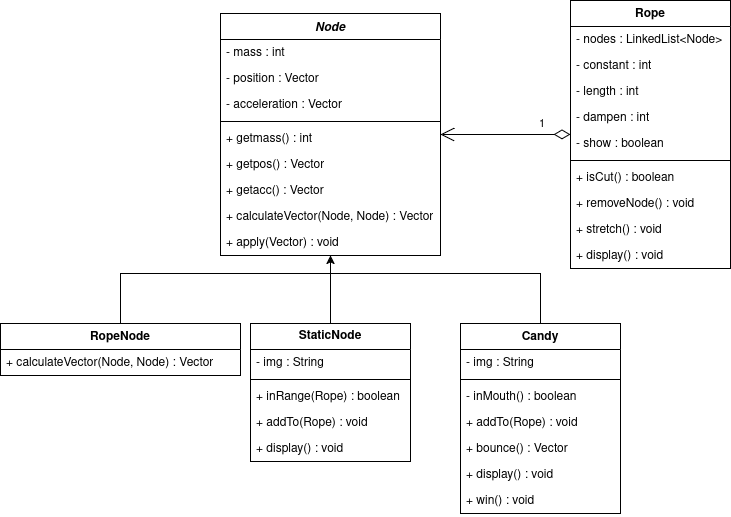

The diagram above was exported from draw.io. Its source (the exported page's mxGraphModel, read from the mxfile embedded in the PNG):
<mxGraphModel dx="2528" dy="887" grid="1" gridSize="10" guides="1" tooltips="1" connect="1" arrows="1" fold="1" page="1" pageScale="1" pageWidth="850" pageHeight="1100" math="0" shadow="0">
  <root>
    <mxCell id="0" />
    <mxCell id="1" parent="0" />
    <mxCell id="x1PSj7vyXXmHz40nqf-4-51" value="&lt;i&gt;Node&lt;/i&gt;" style="swimlane;fontStyle=1;align=center;verticalAlign=top;childLayout=stackLayout;horizontal=1;startSize=26;horizontalStack=0;resizeParent=1;resizeParentMax=0;resizeLast=0;collapsible=1;marginBottom=0;whiteSpace=wrap;html=1;" parent="1" vertex="1">
      <mxGeometry x="-100" y="60" width="220" height="242" as="geometry" />
    </mxCell>
    <mxCell id="x1PSj7vyXXmHz40nqf-4-122" value="- mass : int&lt;div&gt;&lt;br&gt;&lt;/div&gt;" style="text;strokeColor=none;fillColor=none;align=left;verticalAlign=top;spacingLeft=4;spacingRight=4;overflow=hidden;rotatable=0;points=[[0,0.5],[1,0.5]];portConstraint=eastwest;whiteSpace=wrap;html=1;" parent="x1PSj7vyXXmHz40nqf-4-51" vertex="1">
      <mxGeometry y="26" width="220" height="26" as="geometry" />
    </mxCell>
    <mxCell id="x1PSj7vyXXmHz40nqf-4-124" value="&lt;div&gt;- position : Vector&lt;/div&gt;" style="text;strokeColor=none;fillColor=none;align=left;verticalAlign=top;spacingLeft=4;spacingRight=4;overflow=hidden;rotatable=0;points=[[0,0.5],[1,0.5]];portConstraint=eastwest;whiteSpace=wrap;html=1;" parent="x1PSj7vyXXmHz40nqf-4-51" vertex="1">
      <mxGeometry y="52" width="220" height="26" as="geometry" />
    </mxCell>
    <mxCell id="x1PSj7vyXXmHz40nqf-4-123" value="- acceleration : Vector" style="text;strokeColor=none;fillColor=none;align=left;verticalAlign=top;spacingLeft=4;spacingRight=4;overflow=hidden;rotatable=0;points=[[0,0.5],[1,0.5]];portConstraint=eastwest;whiteSpace=wrap;html=1;" parent="x1PSj7vyXXmHz40nqf-4-51" vertex="1">
      <mxGeometry y="78" width="220" height="26" as="geometry" />
    </mxCell>
    <mxCell id="x1PSj7vyXXmHz40nqf-4-53" value="" style="line;strokeWidth=1;fillColor=none;align=left;verticalAlign=middle;spacingTop=-1;spacingLeft=3;spacingRight=3;rotatable=0;labelPosition=right;points=[];portConstraint=eastwest;strokeColor=inherit;" parent="x1PSj7vyXXmHz40nqf-4-51" vertex="1">
      <mxGeometry y="104" width="220" height="8" as="geometry" />
    </mxCell>
    <mxCell id="x1PSj7vyXXmHz40nqf-4-125" value="&lt;div&gt;+ getmass() : int&lt;/div&gt;&lt;div&gt;&lt;br&gt;&lt;/div&gt;" style="text;strokeColor=none;fillColor=none;align=left;verticalAlign=top;spacingLeft=4;spacingRight=4;overflow=hidden;rotatable=0;points=[[0,0.5],[1,0.5]];portConstraint=eastwest;whiteSpace=wrap;html=1;" parent="x1PSj7vyXXmHz40nqf-4-51" vertex="1">
      <mxGeometry y="112" width="220" height="26" as="geometry" />
    </mxCell>
    <mxCell id="x1PSj7vyXXmHz40nqf-4-126" value="&lt;div&gt;&lt;span style=&quot;background-color: transparent; color: light-dark(rgb(0, 0, 0), rgb(255, 255, 255));&quot;&gt;+ getpos() : Vector&lt;/span&gt;&lt;/div&gt;" style="text;strokeColor=none;fillColor=none;align=left;verticalAlign=top;spacingLeft=4;spacingRight=4;overflow=hidden;rotatable=0;points=[[0,0.5],[1,0.5]];portConstraint=eastwest;whiteSpace=wrap;html=1;" parent="x1PSj7vyXXmHz40nqf-4-51" vertex="1">
      <mxGeometry y="138" width="220" height="26" as="geometry" />
    </mxCell>
    <mxCell id="x1PSj7vyXXmHz40nqf-4-128" value="&lt;div&gt;&lt;span style=&quot;background-color: transparent; color: light-dark(rgb(0, 0, 0), rgb(255, 255, 255));&quot;&gt;+ getacc() : Vector&lt;/span&gt;&lt;/div&gt;" style="text;strokeColor=none;fillColor=none;align=left;verticalAlign=top;spacingLeft=4;spacingRight=4;overflow=hidden;rotatable=0;points=[[0,0.5],[1,0.5]];portConstraint=eastwest;whiteSpace=wrap;html=1;" parent="x1PSj7vyXXmHz40nqf-4-51" vertex="1">
      <mxGeometry y="164" width="220" height="26" as="geometry" />
    </mxCell>
    <mxCell id="x1PSj7vyXXmHz40nqf-4-130" value="&lt;div&gt;&lt;span style=&quot;background-color: transparent; color: light-dark(rgb(0, 0, 0), rgb(255, 255, 255));&quot;&gt;+ calculateVector(Node, Node) : Vector&lt;/span&gt;&lt;/div&gt;" style="text;strokeColor=none;fillColor=none;align=left;verticalAlign=top;spacingLeft=4;spacingRight=4;overflow=hidden;rotatable=0;points=[[0,0.5],[1,0.5]];portConstraint=eastwest;whiteSpace=wrap;html=1;" parent="x1PSj7vyXXmHz40nqf-4-51" vertex="1">
      <mxGeometry y="190" width="220" height="26" as="geometry" />
    </mxCell>
    <mxCell id="x1PSj7vyXXmHz40nqf-4-129" value="+ apply(Vector) : void" style="text;strokeColor=none;fillColor=none;align=left;verticalAlign=top;spacingLeft=4;spacingRight=4;overflow=hidden;rotatable=0;points=[[0,0.5],[1,0.5]];portConstraint=eastwest;whiteSpace=wrap;html=1;" parent="x1PSj7vyXXmHz40nqf-4-51" vertex="1">
      <mxGeometry y="216" width="220" height="26" as="geometry" />
    </mxCell>
    <mxCell id="x1PSj7vyXXmHz40nqf-4-59" value="Rope" style="swimlane;fontStyle=1;align=center;verticalAlign=top;childLayout=stackLayout;horizontal=1;startSize=26;horizontalStack=0;resizeParent=1;resizeParentMax=0;resizeLast=0;collapsible=1;marginBottom=0;whiteSpace=wrap;html=1;" parent="1" vertex="1">
      <mxGeometry x="250" y="47" width="160" height="268" as="geometry" />
    </mxCell>
    <mxCell id="ppUW5fx_2HVuI_u4I1cj-4" value="- nodes : LinkedList&amp;lt;Node&amp;gt;" style="text;strokeColor=none;fillColor=none;align=left;verticalAlign=top;spacingLeft=4;spacingRight=4;overflow=hidden;rotatable=0;points=[[0,0.5],[1,0.5]];portConstraint=eastwest;whiteSpace=wrap;html=1;" vertex="1" parent="x1PSj7vyXXmHz40nqf-4-59">
      <mxGeometry y="26" width="160" height="26" as="geometry" />
    </mxCell>
    <mxCell id="ppUW5fx_2HVuI_u4I1cj-5" value="&lt;div&gt;- constant : int&lt;/div&gt;" style="text;strokeColor=none;fillColor=none;align=left;verticalAlign=top;spacingLeft=4;spacingRight=4;overflow=hidden;rotatable=0;points=[[0,0.5],[1,0.5]];portConstraint=eastwest;whiteSpace=wrap;html=1;" vertex="1" parent="x1PSj7vyXXmHz40nqf-4-59">
      <mxGeometry y="52" width="160" height="26" as="geometry" />
    </mxCell>
    <mxCell id="ppUW5fx_2HVuI_u4I1cj-6" value="&lt;div&gt;- length : int&lt;/div&gt;" style="text;strokeColor=none;fillColor=none;align=left;verticalAlign=top;spacingLeft=4;spacingRight=4;overflow=hidden;rotatable=0;points=[[0,0.5],[1,0.5]];portConstraint=eastwest;whiteSpace=wrap;html=1;" vertex="1" parent="x1PSj7vyXXmHz40nqf-4-59">
      <mxGeometry y="78" width="160" height="26" as="geometry" />
    </mxCell>
    <mxCell id="ppUW5fx_2HVuI_u4I1cj-3" value="&lt;div&gt;- dampen : int&lt;/div&gt;" style="text;strokeColor=none;fillColor=none;align=left;verticalAlign=top;spacingLeft=4;spacingRight=4;overflow=hidden;rotatable=0;points=[[0,0.5],[1,0.5]];portConstraint=eastwest;whiteSpace=wrap;html=1;" vertex="1" parent="x1PSj7vyXXmHz40nqf-4-59">
      <mxGeometry y="104" width="160" height="26" as="geometry" />
    </mxCell>
    <mxCell id="ppUW5fx_2HVuI_u4I1cj-11" value="- show : boolean" style="text;strokeColor=none;fillColor=none;align=left;verticalAlign=top;spacingLeft=4;spacingRight=4;overflow=hidden;rotatable=0;points=[[0,0.5],[1,0.5]];portConstraint=eastwest;whiteSpace=wrap;html=1;" vertex="1" parent="x1PSj7vyXXmHz40nqf-4-59">
      <mxGeometry y="130" width="160" height="26" as="geometry" />
    </mxCell>
    <mxCell id="x1PSj7vyXXmHz40nqf-4-61" value="" style="line;strokeWidth=1;fillColor=none;align=left;verticalAlign=middle;spacingTop=-1;spacingLeft=3;spacingRight=3;rotatable=0;labelPosition=right;points=[];portConstraint=eastwest;strokeColor=inherit;" parent="x1PSj7vyXXmHz40nqf-4-59" vertex="1">
      <mxGeometry y="156" width="160" height="8" as="geometry" />
    </mxCell>
    <mxCell id="ppUW5fx_2HVuI_u4I1cj-7" value="&lt;div&gt;+ isCut() : boolean&lt;/div&gt;" style="text;strokeColor=none;fillColor=none;align=left;verticalAlign=top;spacingLeft=4;spacingRight=4;overflow=hidden;rotatable=0;points=[[0,0.5],[1,0.5]];portConstraint=eastwest;whiteSpace=wrap;html=1;" vertex="1" parent="x1PSj7vyXXmHz40nqf-4-59">
      <mxGeometry y="164" width="160" height="26" as="geometry" />
    </mxCell>
    <mxCell id="ppUW5fx_2HVuI_u4I1cj-8" value="&lt;div&gt;+ removeNode() : void&lt;/div&gt;" style="text;strokeColor=none;fillColor=none;align=left;verticalAlign=top;spacingLeft=4;spacingRight=4;overflow=hidden;rotatable=0;points=[[0,0.5],[1,0.5]];portConstraint=eastwest;whiteSpace=wrap;html=1;" vertex="1" parent="x1PSj7vyXXmHz40nqf-4-59">
      <mxGeometry y="190" width="160" height="26" as="geometry" />
    </mxCell>
    <mxCell id="ppUW5fx_2HVuI_u4I1cj-9" value="+ stretch() : void" style="text;strokeColor=none;fillColor=none;align=left;verticalAlign=top;spacingLeft=4;spacingRight=4;overflow=hidden;rotatable=0;points=[[0,0.5],[1,0.5]];portConstraint=eastwest;whiteSpace=wrap;html=1;" vertex="1" parent="x1PSj7vyXXmHz40nqf-4-59">
      <mxGeometry y="216" width="160" height="26" as="geometry" />
    </mxCell>
    <mxCell id="ppUW5fx_2HVuI_u4I1cj-21" value="+ display() : void" style="text;strokeColor=none;fillColor=none;align=left;verticalAlign=top;spacingLeft=4;spacingRight=4;overflow=hidden;rotatable=0;points=[[0,0.5],[1,0.5]];portConstraint=eastwest;whiteSpace=wrap;html=1;" vertex="1" parent="x1PSj7vyXXmHz40nqf-4-59">
      <mxGeometry y="242" width="160" height="26" as="geometry" />
    </mxCell>
    <mxCell id="x1PSj7vyXXmHz40nqf-4-63" value="RopeNode" style="swimlane;fontStyle=1;align=center;verticalAlign=top;childLayout=stackLayout;horizontal=1;startSize=26;horizontalStack=0;resizeParent=1;resizeParentMax=0;resizeLast=0;collapsible=1;marginBottom=0;whiteSpace=wrap;html=1;" parent="1" vertex="1">
      <mxGeometry x="-320" y="370" width="240" height="52" as="geometry">
        <mxRectangle x="20" y="540" width="100" height="30" as="alternateBounds" />
      </mxGeometry>
    </mxCell>
    <mxCell id="x1PSj7vyXXmHz40nqf-4-115" value="&lt;div&gt;&lt;span style=&quot;background-color: transparent; color: light-dark(rgb(0, 0, 0), rgb(255, 255, 255));&quot;&gt;+ calculateVector(Node, Node) : Vector&lt;/span&gt;&lt;/div&gt;" style="text;strokeColor=none;fillColor=none;align=left;verticalAlign=top;spacingLeft=4;spacingRight=4;overflow=hidden;rotatable=0;points=[[0,0.5],[1,0.5]];portConstraint=eastwest;whiteSpace=wrap;html=1;" parent="x1PSj7vyXXmHz40nqf-4-63" vertex="1">
      <mxGeometry y="26" width="240" height="26" as="geometry" />
    </mxCell>
    <mxCell id="x1PSj7vyXXmHz40nqf-4-101" style="edgeStyle=orthogonalEdgeStyle;rounded=0;orthogonalLoop=1;jettySize=auto;html=1;entryX=0.5;entryY=1;entryDx=0;entryDy=0;exitX=0.5;exitY=0;exitDx=0;exitDy=0;" parent="1" source="x1PSj7vyXXmHz40nqf-4-107" target="x1PSj7vyXXmHz40nqf-4-51" edge="1">
      <mxGeometry relative="1" as="geometry">
        <mxPoint x="10" y="370" as="sourcePoint" />
      </mxGeometry>
    </mxCell>
    <mxCell id="x1PSj7vyXXmHz40nqf-4-90" value="Candy" style="swimlane;fontStyle=1;align=center;verticalAlign=top;childLayout=stackLayout;horizontal=1;startSize=26;horizontalStack=0;resizeParent=1;resizeParentMax=0;resizeLast=0;collapsible=1;marginBottom=0;whiteSpace=wrap;html=1;" parent="1" vertex="1">
      <mxGeometry x="140" y="370" width="160" height="190" as="geometry" />
    </mxCell>
    <mxCell id="ppUW5fx_2HVuI_u4I1cj-15" value="- img : String" style="text;strokeColor=none;fillColor=none;align=left;verticalAlign=top;spacingLeft=4;spacingRight=4;overflow=hidden;rotatable=0;points=[[0,0.5],[1,0.5]];portConstraint=eastwest;whiteSpace=wrap;html=1;" vertex="1" parent="x1PSj7vyXXmHz40nqf-4-90">
      <mxGeometry y="26" width="160" height="26" as="geometry" />
    </mxCell>
    <mxCell id="ppUW5fx_2HVuI_u4I1cj-16" value="" style="line;strokeWidth=1;fillColor=none;align=left;verticalAlign=middle;spacingTop=-1;spacingLeft=3;spacingRight=3;rotatable=0;labelPosition=right;points=[];portConstraint=eastwest;strokeColor=inherit;" vertex="1" parent="x1PSj7vyXXmHz40nqf-4-90">
      <mxGeometry y="52" width="160" height="8" as="geometry" />
    </mxCell>
    <mxCell id="x1PSj7vyXXmHz40nqf-4-133" value="- inMouth() : boolean" style="text;strokeColor=none;fillColor=none;align=left;verticalAlign=top;spacingLeft=4;spacingRight=4;overflow=hidden;rotatable=0;points=[[0,0.5],[1,0.5]];portConstraint=eastwest;whiteSpace=wrap;html=1;" parent="x1PSj7vyXXmHz40nqf-4-90" vertex="1">
      <mxGeometry y="60" width="160" height="26" as="geometry" />
    </mxCell>
    <mxCell id="ppUW5fx_2HVuI_u4I1cj-10" value="+ addTo(Rope) : void" style="text;strokeColor=none;fillColor=none;align=left;verticalAlign=top;spacingLeft=4;spacingRight=4;overflow=hidden;rotatable=0;points=[[0,0.5],[1,0.5]];portConstraint=eastwest;whiteSpace=wrap;html=1;" vertex="1" parent="x1PSj7vyXXmHz40nqf-4-90">
      <mxGeometry y="86" width="160" height="26" as="geometry" />
    </mxCell>
    <mxCell id="x1PSj7vyXXmHz40nqf-4-117" value="&lt;div&gt;+ bounce() : Vector&lt;/div&gt;" style="text;strokeColor=none;fillColor=none;align=left;verticalAlign=top;spacingLeft=4;spacingRight=4;overflow=hidden;rotatable=0;points=[[0,0.5],[1,0.5]];portConstraint=eastwest;whiteSpace=wrap;html=1;" parent="x1PSj7vyXXmHz40nqf-4-90" vertex="1">
      <mxGeometry y="112" width="160" height="26" as="geometry" />
    </mxCell>
    <mxCell id="ppUW5fx_2HVuI_u4I1cj-17" value="+ display() : void" style="text;strokeColor=none;fillColor=none;align=left;verticalAlign=top;spacingLeft=4;spacingRight=4;overflow=hidden;rotatable=0;points=[[0,0.5],[1,0.5]];portConstraint=eastwest;whiteSpace=wrap;html=1;" vertex="1" parent="x1PSj7vyXXmHz40nqf-4-90">
      <mxGeometry y="138" width="160" height="26" as="geometry" />
    </mxCell>
    <mxCell id="x1PSj7vyXXmHz40nqf-4-118" value="&lt;div&gt;&lt;span style=&quot;background-color: transparent; color: light-dark(rgb(0, 0, 0), rgb(255, 255, 255));&quot;&gt;+ win() : void&lt;/span&gt;&lt;/div&gt;" style="text;strokeColor=none;fillColor=none;align=left;verticalAlign=top;spacingLeft=4;spacingRight=4;overflow=hidden;rotatable=0;points=[[0,0.5],[1,0.5]];portConstraint=eastwest;whiteSpace=wrap;html=1;" parent="x1PSj7vyXXmHz40nqf-4-90" vertex="1">
      <mxGeometry y="164" width="160" height="26" as="geometry" />
    </mxCell>
    <mxCell id="x1PSj7vyXXmHz40nqf-4-104" value="" style="endArrow=none;html=1;rounded=0;exitX=0.5;exitY=0;exitDx=0;exitDy=0;" parent="1" source="x1PSj7vyXXmHz40nqf-4-90" edge="1">
      <mxGeometry width="50" height="50" relative="1" as="geometry">
        <mxPoint x="200" y="350" as="sourcePoint" />
        <mxPoint x="10" y="320" as="targetPoint" />
        <Array as="points">
          <mxPoint x="220" y="320" />
        </Array>
      </mxGeometry>
    </mxCell>
    <mxCell id="x1PSj7vyXXmHz40nqf-4-105" value="" style="endArrow=none;html=1;rounded=0;exitX=0.5;exitY=0;exitDx=0;exitDy=0;" parent="1" source="x1PSj7vyXXmHz40nqf-4-63" edge="1">
      <mxGeometry width="50" height="50" relative="1" as="geometry">
        <mxPoint x="-180" y="350" as="sourcePoint" />
        <mxPoint x="10" y="320" as="targetPoint" />
        <Array as="points">
          <mxPoint x="-200" y="320" />
        </Array>
      </mxGeometry>
    </mxCell>
    <mxCell id="x1PSj7vyXXmHz40nqf-4-107" value="&lt;b&gt;StaticNode&lt;/b&gt;" style="swimlane;fontStyle=0;childLayout=stackLayout;horizontal=1;startSize=26;fillColor=none;horizontalStack=0;resizeParent=1;resizeParentMax=0;resizeLast=0;collapsible=1;marginBottom=0;whiteSpace=wrap;html=1;" parent="1" vertex="1">
      <mxGeometry x="-70" y="370" width="160" height="138" as="geometry" />
    </mxCell>
    <mxCell id="ppUW5fx_2HVuI_u4I1cj-18" value="- img : String" style="text;strokeColor=none;fillColor=none;align=left;verticalAlign=top;spacingLeft=4;spacingRight=4;overflow=hidden;rotatable=0;points=[[0,0.5],[1,0.5]];portConstraint=eastwest;whiteSpace=wrap;html=1;" vertex="1" parent="x1PSj7vyXXmHz40nqf-4-107">
      <mxGeometry y="26" width="160" height="26" as="geometry" />
    </mxCell>
    <mxCell id="ppUW5fx_2HVuI_u4I1cj-19" value="" style="line;strokeWidth=1;fillColor=none;align=left;verticalAlign=middle;spacingTop=-1;spacingLeft=3;spacingRight=3;rotatable=0;labelPosition=right;points=[];portConstraint=eastwest;strokeColor=inherit;" vertex="1" parent="x1PSj7vyXXmHz40nqf-4-107">
      <mxGeometry y="52" width="160" height="8" as="geometry" />
    </mxCell>
    <mxCell id="x1PSj7vyXXmHz40nqf-4-108" value="+ inRange(Rope) : boolean" style="text;strokeColor=none;fillColor=none;align=left;verticalAlign=top;spacingLeft=4;spacingRight=4;overflow=hidden;rotatable=0;points=[[0,0.5],[1,0.5]];portConstraint=eastwest;whiteSpace=wrap;html=1;" parent="x1PSj7vyXXmHz40nqf-4-107" vertex="1">
      <mxGeometry y="60" width="160" height="26" as="geometry" />
    </mxCell>
    <mxCell id="x1PSj7vyXXmHz40nqf-4-109" value="+ addTo(Rope) : void" style="text;strokeColor=none;fillColor=none;align=left;verticalAlign=top;spacingLeft=4;spacingRight=4;overflow=hidden;rotatable=0;points=[[0,0.5],[1,0.5]];portConstraint=eastwest;whiteSpace=wrap;html=1;" parent="x1PSj7vyXXmHz40nqf-4-107" vertex="1">
      <mxGeometry y="86" width="160" height="26" as="geometry" />
    </mxCell>
    <mxCell id="ppUW5fx_2HVuI_u4I1cj-20" value="+ display() : void" style="text;strokeColor=none;fillColor=none;align=left;verticalAlign=top;spacingLeft=4;spacingRight=4;overflow=hidden;rotatable=0;points=[[0,0.5],[1,0.5]];portConstraint=eastwest;whiteSpace=wrap;html=1;" vertex="1" parent="x1PSj7vyXXmHz40nqf-4-107">
      <mxGeometry y="112" width="160" height="26" as="geometry" />
    </mxCell>
    <mxCell id="ppUW5fx_2HVuI_u4I1cj-1" value="1" style="endArrow=open;html=1;endSize=12;startArrow=diamondThin;startSize=14;startFill=0;edgeStyle=orthogonalEdgeStyle;align=left;verticalAlign=bottom;rounded=0;" edge="1" parent="1" source="x1PSj7vyXXmHz40nqf-4-59" target="x1PSj7vyXXmHz40nqf-4-51">
      <mxGeometry x="-0.5" y="-1" relative="1" as="geometry">
        <mxPoint x="199.99999999999955" y="194.0588235294117" as="sourcePoint" />
        <mxPoint x="150" y="70" as="targetPoint" />
        <mxPoint as="offset" />
      </mxGeometry>
    </mxCell>
  </root>
</mxGraphModel>